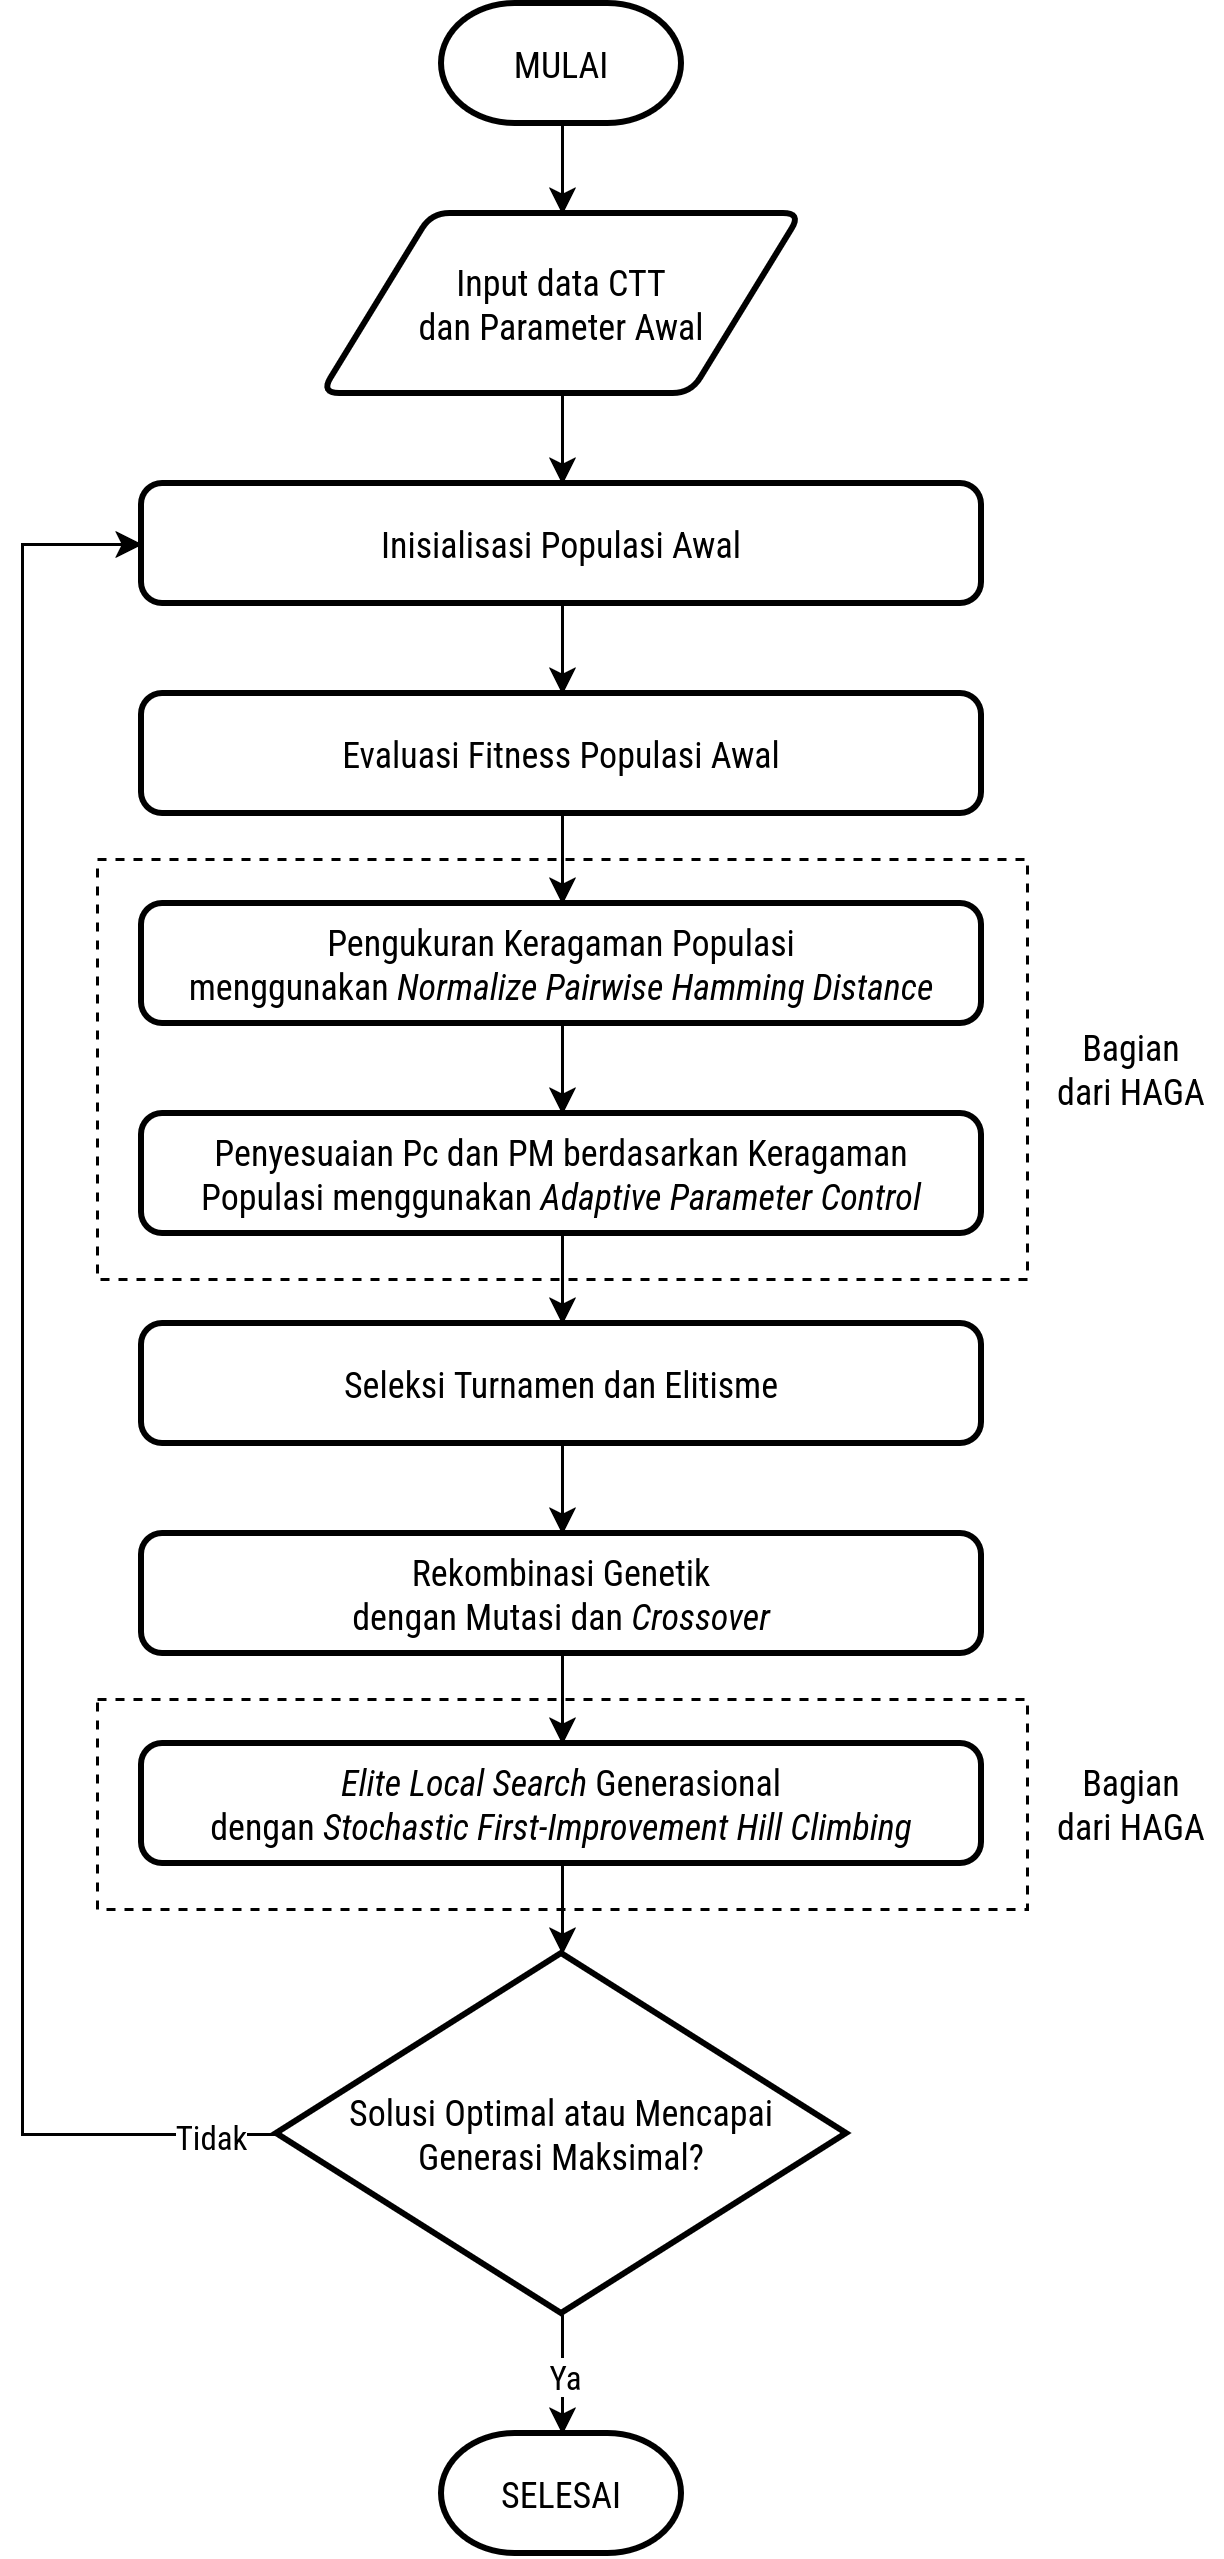

The diagram above was exported from draw.io. Its source (the exported page's mxGraphModel, read from the mxfile embedded in the PNG):
<mxGraphModel dx="665" dy="620" grid="1" gridSize="10" guides="1" tooltips="1" connect="1" arrows="1" fold="1" page="1" pageScale="1" pageWidth="850" pageHeight="1100" math="0" shadow="0">
  <root>
    <mxCell id="0" />
    <mxCell id="1" parent="0" />
    <mxCell id="2" edge="1" parent="1" source="3" style="edgeStyle=orthogonalEdgeStyle;rounded=0;orthogonalLoop=1;jettySize=auto;html=1;exitX=0.5;exitY=1;exitDx=0;exitDy=0;exitPerimeter=0;entryX=0.5;entryY=0;entryDx=0;entryDy=0;fontFamily=Verdana;" target="5">
      <mxGeometry relative="1" as="geometry" />
    </mxCell>
    <mxCell id="3" parent="1" style="strokeWidth=2;html=1;shape=mxgraph.flowchart.terminator;whiteSpace=wrap;fontFamily=Verdana;" value="&lt;font&gt;MULAI&lt;/font&gt;" vertex="1">
      <mxGeometry height="40" width="80" x="360" y="40" as="geometry" />
    </mxCell>
    <mxCell id="4" edge="1" parent="1" source="5" style="edgeStyle=orthogonalEdgeStyle;rounded=0;orthogonalLoop=1;jettySize=auto;html=1;exitX=0.5;exitY=1;exitDx=0;exitDy=0;entryX=0.5;entryY=0;entryDx=0;entryDy=0;fontFamily=Verdana;" target="7">
      <mxGeometry relative="1" as="geometry" />
    </mxCell>
    <mxCell id="5" parent="1" style="shape=parallelogram;html=1;strokeWidth=2;perimeter=parallelogramPerimeter;whiteSpace=wrap;rounded=1;arcSize=12;size=0.23;fontFamily=Verdana;" value="&lt;div&gt;&lt;font&gt;Input data CTT&lt;/font&gt;&lt;/div&gt;&lt;div&gt;&lt;font&gt;dan Parameter Awal&lt;/font&gt;&lt;/div&gt;" vertex="1">
      <mxGeometry height="60" width="160" x="320" y="110" as="geometry" />
    </mxCell>
    <mxCell id="6" edge="1" parent="1" source="7" style="edgeStyle=orthogonalEdgeStyle;rounded=0;orthogonalLoop=1;jettySize=auto;html=1;exitX=0.5;exitY=1;exitDx=0;exitDy=0;entryX=0.5;entryY=0;entryDx=0;entryDy=0;fontFamily=Verdana;" target="9">
      <mxGeometry relative="1" as="geometry" />
    </mxCell>
    <mxCell id="7" parent="1" style="rounded=1;whiteSpace=wrap;html=1;absoluteArcSize=1;arcSize=14;strokeWidth=2;fontFamily=Verdana;" value="&lt;font&gt;Inisialisasi Populasi Awal&lt;/font&gt;" vertex="1">
      <mxGeometry height="40" width="280" x="260" y="200" as="geometry" />
    </mxCell>
    <mxCell id="8" edge="1" parent="1" source="9" style="edgeStyle=orthogonalEdgeStyle;rounded=0;orthogonalLoop=1;jettySize=auto;html=1;exitX=0.5;exitY=1;exitDx=0;exitDy=0;entryX=0.5;entryY=0;entryDx=0;entryDy=0;fontFamily=Verdana;" target="11">
      <mxGeometry relative="1" as="geometry" />
    </mxCell>
    <mxCell id="9" parent="1" style="rounded=1;whiteSpace=wrap;html=1;absoluteArcSize=1;arcSize=14;strokeWidth=2;fontFamily=Verdana;" value="&lt;font&gt;Evaluasi Fitness Populasi Awal&lt;/font&gt;" vertex="1">
      <mxGeometry height="40" width="280" x="260" y="270" as="geometry" />
    </mxCell>
    <mxCell id="10" edge="1" parent="1" source="11" style="edgeStyle=orthogonalEdgeStyle;rounded=0;orthogonalLoop=1;jettySize=auto;html=1;exitX=0.5;exitY=1;exitDx=0;exitDy=0;entryX=0.5;entryY=0;entryDx=0;entryDy=0;fontFamily=Verdana;" target="13">
      <mxGeometry relative="1" as="geometry" />
    </mxCell>
    <mxCell id="11" parent="1" style="rounded=1;whiteSpace=wrap;html=1;absoluteArcSize=1;arcSize=14;strokeWidth=2;fontFamily=Verdana;" value="&lt;div&gt;&lt;font&gt;Pengukuran Keragaman Populasi&lt;/font&gt;&lt;/div&gt;&lt;div&gt;&lt;font&gt;menggunakan&amp;nbsp;&lt;i&gt;Normalize Pairwise Hamming Distance&lt;/i&gt;&lt;/font&gt;&lt;/div&gt;" vertex="1">
      <mxGeometry height="40" width="280" x="260" y="340" as="geometry" />
    </mxCell>
    <mxCell id="12" edge="1" parent="1" source="13" style="edgeStyle=orthogonalEdgeStyle;rounded=0;orthogonalLoop=1;jettySize=auto;html=1;exitX=0.5;exitY=1;exitDx=0;exitDy=0;entryX=0.5;entryY=0;entryDx=0;entryDy=0;fontFamily=Verdana;" target="15">
      <mxGeometry relative="1" as="geometry" />
    </mxCell>
    <mxCell id="13" parent="1" style="rounded=1;whiteSpace=wrap;html=1;absoluteArcSize=1;arcSize=14;strokeWidth=2;fontFamily=Verdana;" value="&lt;div&gt;&lt;font&gt;Penyesuaian Pc dan PM berdasarkan Keragaman&lt;/font&gt;&lt;/div&gt;&lt;div&gt;&lt;font&gt;Populasi menggunakan&amp;nbsp;&lt;i&gt;Adaptive Parameter Control&lt;/i&gt;&lt;/font&gt;&lt;/div&gt;" vertex="1">
      <mxGeometry height="40" width="280" x="260" y="410" as="geometry" />
    </mxCell>
    <mxCell id="14" edge="1" parent="1" source="15" style="edgeStyle=orthogonalEdgeStyle;rounded=0;orthogonalLoop=1;jettySize=auto;html=1;exitX=0.5;exitY=1;exitDx=0;exitDy=0;entryX=0.5;entryY=0;entryDx=0;entryDy=0;fontFamily=Verdana;" target="17">
      <mxGeometry relative="1" as="geometry" />
    </mxCell>
    <mxCell id="15" parent="1" style="rounded=1;whiteSpace=wrap;html=1;absoluteArcSize=1;arcSize=14;strokeWidth=2;fontFamily=Verdana;" value="&lt;div&gt;&lt;font&gt;Seleksi Turnamen dan Elitisme&lt;/font&gt;&lt;/div&gt;" vertex="1">
      <mxGeometry height="40" width="280" x="260" y="480" as="geometry" />
    </mxCell>
    <mxCell id="16" edge="1" parent="1" source="17" style="edgeStyle=orthogonalEdgeStyle;rounded=0;orthogonalLoop=1;jettySize=auto;html=1;exitX=0.5;exitY=1;exitDx=0;exitDy=0;entryX=0.5;entryY=0;entryDx=0;entryDy=0;fontFamily=Verdana;" target="18">
      <mxGeometry relative="1" as="geometry" />
    </mxCell>
    <mxCell id="17" parent="1" style="rounded=1;whiteSpace=wrap;html=1;absoluteArcSize=1;arcSize=14;strokeWidth=2;fontFamily=Verdana;" value="&lt;div&gt;&lt;font&gt;Rekombinasi Genetik&lt;/font&gt;&lt;/div&gt;&lt;div&gt;&lt;font&gt;dengan Mutasi dan&amp;nbsp;&lt;i&gt;Crossover&lt;/i&gt;&lt;/font&gt;&lt;/div&gt;" vertex="1">
      <mxGeometry height="40" width="280" x="260" y="550" as="geometry" />
    </mxCell>
    <mxCell id="18" parent="1" style="rounded=1;whiteSpace=wrap;html=1;absoluteArcSize=1;arcSize=14;strokeWidth=2;fontFamily=Verdana;" value="&lt;div&gt;&lt;i&gt;&lt;font&gt;Elite Local Search&amp;nbsp;&lt;/font&gt;&lt;/i&gt;&lt;font&gt;Generasional&lt;/font&gt;&lt;/div&gt;&lt;div&gt;&lt;font&gt;dengan&amp;nbsp;&lt;i&gt;Stochastic First-Improvement Hill Climbing&lt;/i&gt;&lt;/font&gt;&lt;/div&gt;" vertex="1">
      <mxGeometry height="40" width="280" x="260" y="620" as="geometry" />
    </mxCell>
    <mxCell id="19" edge="1" parent="1" source="21" style="edgeStyle=orthogonalEdgeStyle;rounded=0;orthogonalLoop=1;jettySize=auto;html=1;exitX=0;exitY=0.5;exitDx=0;exitDy=0;exitPerimeter=0;entryX=0;entryY=0.5;entryDx=0;entryDy=0;fontFamily=Verdana;" target="7">
      <mxGeometry relative="1" x="-0.443" as="geometry">
        <Array as="points">
          <mxPoint x="220" y="750" />
          <mxPoint x="220" y="220" />
        </Array>
      </mxGeometry>
    </mxCell>
    <mxCell id="20" connectable="0" parent="19" style="edgeLabel;html=1;align=center;verticalAlign=middle;resizable=0;points=[];fontFamily=Verdana;" value="Tidak" vertex="1">
      <mxGeometry relative="1" x="-0.9023" y="4" as="geometry">
        <mxPoint x="10" y="-4" as="offset" />
      </mxGeometry>
    </mxCell>
    <mxCell id="21" parent="1" style="strokeWidth=2;html=1;shape=mxgraph.flowchart.decision;whiteSpace=wrap;fontFamily=Verdana;" value="&lt;div&gt;&lt;font&gt;Solusi Optimal atau Mencapai&lt;/font&gt;&lt;/div&gt;&lt;div&gt;&lt;font&gt;Generasi Maksimal?&lt;/font&gt;&lt;/div&gt;" vertex="1">
      <mxGeometry height="120" width="190" x="305" y="690" as="geometry" />
    </mxCell>
    <mxCell id="22" edge="1" parent="1" source="18" style="edgeStyle=orthogonalEdgeStyle;rounded=0;orthogonalLoop=1;jettySize=auto;html=1;exitX=0.5;exitY=1;exitDx=0;exitDy=0;entryX=0.5;entryY=0;entryDx=0;entryDy=0;entryPerimeter=0;fontFamily=Verdana;" target="21">
      <mxGeometry relative="1" as="geometry" />
    </mxCell>
    <mxCell id="23" parent="1" style="strokeWidth=2;html=1;shape=mxgraph.flowchart.terminator;whiteSpace=wrap;fontFamily=Verdana;" value="&lt;font&gt;SELESAI&lt;/font&gt;" vertex="1">
      <mxGeometry height="40" width="80" x="360" y="850" as="geometry" />
    </mxCell>
    <mxCell id="24" edge="1" parent="1" source="21" style="edgeStyle=orthogonalEdgeStyle;rounded=0;orthogonalLoop=1;jettySize=auto;html=1;exitX=0.5;exitY=1;exitDx=0;exitDy=0;exitPerimeter=0;entryX=0.5;entryY=0;entryDx=0;entryDy=0;entryPerimeter=0;fontFamily=Verdana;" target="23">
      <mxGeometry relative="1" as="geometry" />
    </mxCell>
    <mxCell id="25" connectable="0" parent="24" style="edgeLabel;html=1;align=center;verticalAlign=middle;resizable=0;points=[];fontFamily=Verdana;" value="Ya" vertex="1">
      <mxGeometry relative="1" x="-0.273" y="1" as="geometry">
        <mxPoint x="-1" y="5" as="offset" />
      </mxGeometry>
    </mxCell>
    <mxCell id="26" parent="1" style="rounded=0;whiteSpace=wrap;html=1;fillColor=none;dashed=1;fontFamily=Verdana;" value="" vertex="1">
      <mxGeometry height="140" width="310" x="245" y="325" as="geometry" />
    </mxCell>
    <mxCell id="27" parent="1" style="rounded=0;whiteSpace=wrap;html=1;fillColor=none;dashed=1;fontFamily=Verdana;" value="" vertex="1">
      <mxGeometry height="70" width="310" x="245" y="605" as="geometry" />
    </mxCell>
    <mxCell id="28" parent="1" style="text;html=1;whiteSpace=wrap;strokeColor=none;fillColor=none;align=center;verticalAlign=middle;rounded=0;fontFamily=Verdana;" value="&lt;div&gt;&lt;font&gt;Bagian&lt;/font&gt;&lt;/div&gt;&lt;div&gt;&lt;font&gt;dari HAGA&lt;/font&gt;&lt;/div&gt;" vertex="1">
      <mxGeometry height="30" width="60" x="560" y="380" as="geometry" />
    </mxCell>
    <mxCell id="29" parent="1" style="text;html=1;whiteSpace=wrap;strokeColor=none;fillColor=none;align=center;verticalAlign=middle;rounded=0;fontFamily=Verdana;" value="&lt;div&gt;&lt;font&gt;Bagian&lt;/font&gt;&lt;/div&gt;&lt;div&gt;&lt;font&gt;dari HAGA&lt;/font&gt;&lt;/div&gt;" vertex="1">
      <mxGeometry height="30" width="60" x="560" y="625" as="geometry" />
    </mxCell>
  </root>
</mxGraphModel>